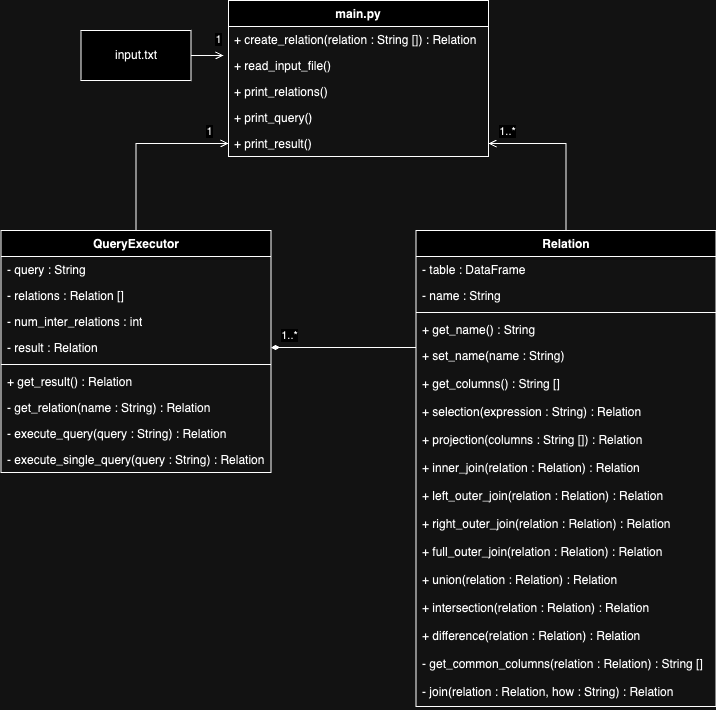

The diagram above was exported from draw.io. Its source (the exported page's mxGraphModel, read from the mxfile embedded in the PNG):
<mxGraphModel dx="1434" dy="786" grid="1" gridSize="10" guides="1" tooltips="1" connect="1" arrows="1" fold="1" page="1" pageScale="1" pageWidth="1169" pageHeight="827" math="0" shadow="0">
  <root>
    <mxCell id="0" />
    <mxCell id="1" parent="0" />
    <mxCell id="sCKAg0M7b5mtBjhn3f3I-1" value="input.txt" style="html=1;whiteSpace=wrap;" vertex="1" parent="1">
      <mxGeometry x="252.5" y="70" width="110" height="50" as="geometry" />
    </mxCell>
    <mxCell id="sCKAg0M7b5mtBjhn3f3I-2" value="main.py" style="swimlane;fontStyle=1;align=center;verticalAlign=top;childLayout=stackLayout;horizontal=1;startSize=26;horizontalStack=0;resizeParent=1;resizeParentMax=0;resizeLast=0;collapsible=1;marginBottom=0;whiteSpace=wrap;html=1;" vertex="1" parent="1">
      <mxGeometry x="400" y="40" width="260" height="156" as="geometry" />
    </mxCell>
    <mxCell id="sCKAg0M7b5mtBjhn3f3I-5" value="+ create_relation(relation : String []) : Relation" style="text;strokeColor=none;fillColor=none;align=left;verticalAlign=top;spacingLeft=4;spacingRight=4;overflow=hidden;rotatable=0;points=[[0,0.5],[1,0.5]];portConstraint=eastwest;whiteSpace=wrap;html=1;" vertex="1" parent="sCKAg0M7b5mtBjhn3f3I-2">
      <mxGeometry y="26" width="260" height="26" as="geometry" />
    </mxCell>
    <mxCell id="sCKAg0M7b5mtBjhn3f3I-6" value="+ read_input_file()" style="text;strokeColor=none;fillColor=none;align=left;verticalAlign=top;spacingLeft=4;spacingRight=4;overflow=hidden;rotatable=0;points=[[0,0.5],[1,0.5]];portConstraint=eastwest;whiteSpace=wrap;html=1;" vertex="1" parent="sCKAg0M7b5mtBjhn3f3I-2">
      <mxGeometry y="52" width="260" height="26" as="geometry" />
    </mxCell>
    <mxCell id="sCKAg0M7b5mtBjhn3f3I-7" value="+ print_relations()" style="text;strokeColor=none;fillColor=none;align=left;verticalAlign=top;spacingLeft=4;spacingRight=4;overflow=hidden;rotatable=0;points=[[0,0.5],[1,0.5]];portConstraint=eastwest;whiteSpace=wrap;html=1;" vertex="1" parent="sCKAg0M7b5mtBjhn3f3I-2">
      <mxGeometry y="78" width="260" height="26" as="geometry" />
    </mxCell>
    <mxCell id="sCKAg0M7b5mtBjhn3f3I-8" value="+ print_query()" style="text;strokeColor=none;fillColor=none;align=left;verticalAlign=top;spacingLeft=4;spacingRight=4;overflow=hidden;rotatable=0;points=[[0,0.5],[1,0.5]];portConstraint=eastwest;whiteSpace=wrap;html=1;" vertex="1" parent="sCKAg0M7b5mtBjhn3f3I-2">
      <mxGeometry y="104" width="260" height="26" as="geometry" />
    </mxCell>
    <mxCell id="sCKAg0M7b5mtBjhn3f3I-9" value="+ print_result()" style="text;strokeColor=none;fillColor=none;align=left;verticalAlign=top;spacingLeft=4;spacingRight=4;overflow=hidden;rotatable=0;points=[[0,0.5],[1,0.5]];portConstraint=eastwest;whiteSpace=wrap;html=1;" vertex="1" parent="sCKAg0M7b5mtBjhn3f3I-2">
      <mxGeometry y="130" width="260" height="26" as="geometry" />
    </mxCell>
    <mxCell id="sCKAg0M7b5mtBjhn3f3I-39" style="edgeStyle=orthogonalEdgeStyle;rounded=0;orthogonalLoop=1;jettySize=auto;html=1;exitX=0.5;exitY=0;exitDx=0;exitDy=0;entryX=0;entryY=0.5;entryDx=0;entryDy=0;endArrow=open;endFill=0;" edge="1" parent="1" source="sCKAg0M7b5mtBjhn3f3I-10" target="sCKAg0M7b5mtBjhn3f3I-9">
      <mxGeometry relative="1" as="geometry" />
    </mxCell>
    <mxCell id="sCKAg0M7b5mtBjhn3f3I-43" value="1" style="edgeLabel;html=1;align=center;verticalAlign=middle;resizable=0;points=[];" vertex="1" connectable="0" parent="sCKAg0M7b5mtBjhn3f3I-39">
      <mxGeometry x="0.688" y="-1" relative="1" as="geometry">
        <mxPoint x="9" y="-14" as="offset" />
      </mxGeometry>
    </mxCell>
    <mxCell id="sCKAg0M7b5mtBjhn3f3I-10" value="QueryExecutor" style="swimlane;fontStyle=1;align=center;verticalAlign=top;childLayout=stackLayout;horizontal=1;startSize=26;horizontalStack=0;resizeParent=1;resizeParentMax=0;resizeLast=0;collapsible=1;marginBottom=0;whiteSpace=wrap;html=1;" vertex="1" parent="1">
      <mxGeometry x="172.5" y="270" width="270" height="242" as="geometry" />
    </mxCell>
    <mxCell id="sCKAg0M7b5mtBjhn3f3I-11" value="- query : String" style="text;strokeColor=none;fillColor=none;align=left;verticalAlign=top;spacingLeft=4;spacingRight=4;overflow=hidden;rotatable=0;points=[[0,0.5],[1,0.5]];portConstraint=eastwest;whiteSpace=wrap;html=1;" vertex="1" parent="sCKAg0M7b5mtBjhn3f3I-10">
      <mxGeometry y="26" width="270" height="26" as="geometry" />
    </mxCell>
    <mxCell id="sCKAg0M7b5mtBjhn3f3I-14" value="- relations : Relation []" style="text;strokeColor=none;fillColor=none;align=left;verticalAlign=top;spacingLeft=4;spacingRight=4;overflow=hidden;rotatable=0;points=[[0,0.5],[1,0.5]];portConstraint=eastwest;whiteSpace=wrap;html=1;" vertex="1" parent="sCKAg0M7b5mtBjhn3f3I-10">
      <mxGeometry y="52" width="270" height="26" as="geometry" />
    </mxCell>
    <mxCell id="sCKAg0M7b5mtBjhn3f3I-15" value="- num_inter_relations : int" style="text;strokeColor=none;fillColor=none;align=left;verticalAlign=top;spacingLeft=4;spacingRight=4;overflow=hidden;rotatable=0;points=[[0,0.5],[1,0.5]];portConstraint=eastwest;whiteSpace=wrap;html=1;" vertex="1" parent="sCKAg0M7b5mtBjhn3f3I-10">
      <mxGeometry y="78" width="270" height="26" as="geometry" />
    </mxCell>
    <mxCell id="sCKAg0M7b5mtBjhn3f3I-16" value="- result : Relation" style="text;strokeColor=none;fillColor=none;align=left;verticalAlign=top;spacingLeft=4;spacingRight=4;overflow=hidden;rotatable=0;points=[[0,0.5],[1,0.5]];portConstraint=eastwest;whiteSpace=wrap;html=1;" vertex="1" parent="sCKAg0M7b5mtBjhn3f3I-10">
      <mxGeometry y="104" width="270" height="26" as="geometry" />
    </mxCell>
    <mxCell id="sCKAg0M7b5mtBjhn3f3I-12" value="" style="line;strokeWidth=1;fillColor=none;align=left;verticalAlign=middle;spacingTop=-1;spacingLeft=3;spacingRight=3;rotatable=0;labelPosition=right;points=[];portConstraint=eastwest;strokeColor=inherit;" vertex="1" parent="sCKAg0M7b5mtBjhn3f3I-10">
      <mxGeometry y="130" width="270" height="8" as="geometry" />
    </mxCell>
    <mxCell id="sCKAg0M7b5mtBjhn3f3I-13" value="+ get_result() : Relation" style="text;strokeColor=none;fillColor=none;align=left;verticalAlign=top;spacingLeft=4;spacingRight=4;overflow=hidden;rotatable=0;points=[[0,0.5],[1,0.5]];portConstraint=eastwest;whiteSpace=wrap;html=1;" vertex="1" parent="sCKAg0M7b5mtBjhn3f3I-10">
      <mxGeometry y="138" width="270" height="26" as="geometry" />
    </mxCell>
    <mxCell id="sCKAg0M7b5mtBjhn3f3I-17" value="- get_relation(name : String) : Relation" style="text;strokeColor=none;fillColor=none;align=left;verticalAlign=top;spacingLeft=4;spacingRight=4;overflow=hidden;rotatable=0;points=[[0,0.5],[1,0.5]];portConstraint=eastwest;whiteSpace=wrap;html=1;" vertex="1" parent="sCKAg0M7b5mtBjhn3f3I-10">
      <mxGeometry y="164" width="270" height="26" as="geometry" />
    </mxCell>
    <mxCell id="sCKAg0M7b5mtBjhn3f3I-18" value="- execute_query(query : String) : Relation" style="text;strokeColor=none;fillColor=none;align=left;verticalAlign=top;spacingLeft=4;spacingRight=4;overflow=hidden;rotatable=0;points=[[0,0.5],[1,0.5]];portConstraint=eastwest;whiteSpace=wrap;html=1;" vertex="1" parent="sCKAg0M7b5mtBjhn3f3I-10">
      <mxGeometry y="190" width="270" height="26" as="geometry" />
    </mxCell>
    <mxCell id="sCKAg0M7b5mtBjhn3f3I-19" value="- execute_single_query(query : String) : Relation" style="text;strokeColor=none;fillColor=none;align=left;verticalAlign=top;spacingLeft=4;spacingRight=4;overflow=hidden;rotatable=0;points=[[0,0.5],[1,0.5]];portConstraint=eastwest;whiteSpace=wrap;html=1;" vertex="1" parent="sCKAg0M7b5mtBjhn3f3I-10">
      <mxGeometry y="216" width="270" height="26" as="geometry" />
    </mxCell>
    <mxCell id="sCKAg0M7b5mtBjhn3f3I-40" style="edgeStyle=orthogonalEdgeStyle;rounded=0;orthogonalLoop=1;jettySize=auto;html=1;exitX=0.5;exitY=0;exitDx=0;exitDy=0;entryX=1;entryY=0.5;entryDx=0;entryDy=0;endArrow=open;endFill=0;" edge="1" parent="1" source="sCKAg0M7b5mtBjhn3f3I-20" target="sCKAg0M7b5mtBjhn3f3I-9">
      <mxGeometry relative="1" as="geometry" />
    </mxCell>
    <mxCell id="sCKAg0M7b5mtBjhn3f3I-44" value="1..*" style="edgeLabel;html=1;align=center;verticalAlign=middle;resizable=0;points=[];" vertex="1" connectable="0" parent="sCKAg0M7b5mtBjhn3f3I-40">
      <mxGeometry x="0.7812" y="-1" relative="1" as="geometry">
        <mxPoint x="1" y="-12" as="offset" />
      </mxGeometry>
    </mxCell>
    <mxCell id="sCKAg0M7b5mtBjhn3f3I-20" value="Relation" style="swimlane;fontStyle=1;align=center;verticalAlign=top;childLayout=stackLayout;horizontal=1;startSize=26;horizontalStack=0;resizeParent=1;resizeParentMax=0;resizeLast=0;collapsible=1;marginBottom=0;whiteSpace=wrap;html=1;" vertex="1" parent="1">
      <mxGeometry x="587.5" y="270" width="300" height="476" as="geometry" />
    </mxCell>
    <mxCell id="sCKAg0M7b5mtBjhn3f3I-21" value="- table : DataFrame" style="text;strokeColor=none;fillColor=none;align=left;verticalAlign=top;spacingLeft=4;spacingRight=4;overflow=hidden;rotatable=0;points=[[0,0.5],[1,0.5]];portConstraint=eastwest;whiteSpace=wrap;html=1;" vertex="1" parent="sCKAg0M7b5mtBjhn3f3I-20">
      <mxGeometry y="26" width="300" height="26" as="geometry" />
    </mxCell>
    <mxCell id="sCKAg0M7b5mtBjhn3f3I-24" value="- name : String" style="text;strokeColor=none;fillColor=none;align=left;verticalAlign=top;spacingLeft=4;spacingRight=4;overflow=hidden;rotatable=0;points=[[0,0.5],[1,0.5]];portConstraint=eastwest;whiteSpace=wrap;html=1;" vertex="1" parent="sCKAg0M7b5mtBjhn3f3I-20">
      <mxGeometry y="52" width="300" height="26" as="geometry" />
    </mxCell>
    <mxCell id="sCKAg0M7b5mtBjhn3f3I-22" value="" style="line;strokeWidth=1;fillColor=none;align=left;verticalAlign=middle;spacingTop=-1;spacingLeft=3;spacingRight=3;rotatable=0;labelPosition=right;points=[];portConstraint=eastwest;strokeColor=inherit;" vertex="1" parent="sCKAg0M7b5mtBjhn3f3I-20">
      <mxGeometry y="78" width="300" height="8" as="geometry" />
    </mxCell>
    <mxCell id="sCKAg0M7b5mtBjhn3f3I-23" value="+ get_name() : String" style="text;strokeColor=none;fillColor=none;align=left;verticalAlign=top;spacingLeft=4;spacingRight=4;overflow=hidden;rotatable=0;points=[[0,0.5],[1,0.5]];portConstraint=eastwest;whiteSpace=wrap;html=1;" vertex="1" parent="sCKAg0M7b5mtBjhn3f3I-20">
      <mxGeometry y="86" width="300" height="26" as="geometry" />
    </mxCell>
    <mxCell id="sCKAg0M7b5mtBjhn3f3I-25" value="+ set_name(name : String)" style="text;strokeColor=none;fillColor=none;align=left;verticalAlign=top;spacingLeft=4;spacingRight=4;overflow=hidden;rotatable=0;points=[[0,0.5],[1,0.5]];portConstraint=eastwest;whiteSpace=wrap;html=1;" vertex="1" parent="sCKAg0M7b5mtBjhn3f3I-20">
      <mxGeometry y="112" width="300" height="28" as="geometry" />
    </mxCell>
    <mxCell id="sCKAg0M7b5mtBjhn3f3I-26" value="+ get_columns() : String []" style="text;strokeColor=none;fillColor=none;align=left;verticalAlign=top;spacingLeft=4;spacingRight=4;overflow=hidden;rotatable=0;points=[[0,0.5],[1,0.5]];portConstraint=eastwest;whiteSpace=wrap;html=1;" vertex="1" parent="sCKAg0M7b5mtBjhn3f3I-20">
      <mxGeometry y="140" width="300" height="28" as="geometry" />
    </mxCell>
    <mxCell id="sCKAg0M7b5mtBjhn3f3I-27" value="+ selection(expression : String) : Relation" style="text;strokeColor=none;fillColor=none;align=left;verticalAlign=top;spacingLeft=4;spacingRight=4;overflow=hidden;rotatable=0;points=[[0,0.5],[1,0.5]];portConstraint=eastwest;whiteSpace=wrap;html=1;" vertex="1" parent="sCKAg0M7b5mtBjhn3f3I-20">
      <mxGeometry y="168" width="300" height="28" as="geometry" />
    </mxCell>
    <mxCell id="sCKAg0M7b5mtBjhn3f3I-28" value="+ projection(columns : String []) : Relation" style="text;strokeColor=none;fillColor=none;align=left;verticalAlign=top;spacingLeft=4;spacingRight=4;overflow=hidden;rotatable=0;points=[[0,0.5],[1,0.5]];portConstraint=eastwest;whiteSpace=wrap;html=1;" vertex="1" parent="sCKAg0M7b5mtBjhn3f3I-20">
      <mxGeometry y="196" width="300" height="28" as="geometry" />
    </mxCell>
    <mxCell id="sCKAg0M7b5mtBjhn3f3I-29" value="+ inner_join(relation : Relation) : Relation" style="text;strokeColor=none;fillColor=none;align=left;verticalAlign=top;spacingLeft=4;spacingRight=4;overflow=hidden;rotatable=0;points=[[0,0.5],[1,0.5]];portConstraint=eastwest;whiteSpace=wrap;html=1;" vertex="1" parent="sCKAg0M7b5mtBjhn3f3I-20">
      <mxGeometry y="224" width="300" height="28" as="geometry" />
    </mxCell>
    <mxCell id="sCKAg0M7b5mtBjhn3f3I-30" value="+ left_outer_join(relation : Relation) : Relation" style="text;strokeColor=none;fillColor=none;align=left;verticalAlign=top;spacingLeft=4;spacingRight=4;overflow=hidden;rotatable=0;points=[[0,0.5],[1,0.5]];portConstraint=eastwest;whiteSpace=wrap;html=1;" vertex="1" parent="sCKAg0M7b5mtBjhn3f3I-20">
      <mxGeometry y="252" width="300" height="28" as="geometry" />
    </mxCell>
    <mxCell id="sCKAg0M7b5mtBjhn3f3I-31" value="+ right_outer_join(relation : Relation) : Relation" style="text;strokeColor=none;fillColor=none;align=left;verticalAlign=top;spacingLeft=4;spacingRight=4;overflow=hidden;rotatable=0;points=[[0,0.5],[1,0.5]];portConstraint=eastwest;whiteSpace=wrap;html=1;" vertex="1" parent="sCKAg0M7b5mtBjhn3f3I-20">
      <mxGeometry y="280" width="300" height="28" as="geometry" />
    </mxCell>
    <mxCell id="sCKAg0M7b5mtBjhn3f3I-32" value="+ full_outer_join(relation : Relation) : Relation" style="text;strokeColor=none;fillColor=none;align=left;verticalAlign=top;spacingLeft=4;spacingRight=4;overflow=hidden;rotatable=0;points=[[0,0.5],[1,0.5]];portConstraint=eastwest;whiteSpace=wrap;html=1;" vertex="1" parent="sCKAg0M7b5mtBjhn3f3I-20">
      <mxGeometry y="308" width="300" height="28" as="geometry" />
    </mxCell>
    <mxCell id="sCKAg0M7b5mtBjhn3f3I-33" value="+ union(relation : Relation) : Relation" style="text;strokeColor=none;fillColor=none;align=left;verticalAlign=top;spacingLeft=4;spacingRight=4;overflow=hidden;rotatable=0;points=[[0,0.5],[1,0.5]];portConstraint=eastwest;whiteSpace=wrap;html=1;" vertex="1" parent="sCKAg0M7b5mtBjhn3f3I-20">
      <mxGeometry y="336" width="300" height="28" as="geometry" />
    </mxCell>
    <mxCell id="sCKAg0M7b5mtBjhn3f3I-35" value="+ intersection(relation : Relation) : Relation" style="text;strokeColor=none;fillColor=none;align=left;verticalAlign=top;spacingLeft=4;spacingRight=4;overflow=hidden;rotatable=0;points=[[0,0.5],[1,0.5]];portConstraint=eastwest;whiteSpace=wrap;html=1;" vertex="1" parent="sCKAg0M7b5mtBjhn3f3I-20">
      <mxGeometry y="364" width="300" height="28" as="geometry" />
    </mxCell>
    <mxCell id="sCKAg0M7b5mtBjhn3f3I-36" value="+ difference(relation : Relation) : Relation" style="text;strokeColor=none;fillColor=none;align=left;verticalAlign=top;spacingLeft=4;spacingRight=4;overflow=hidden;rotatable=0;points=[[0,0.5],[1,0.5]];portConstraint=eastwest;whiteSpace=wrap;html=1;" vertex="1" parent="sCKAg0M7b5mtBjhn3f3I-20">
      <mxGeometry y="392" width="300" height="28" as="geometry" />
    </mxCell>
    <mxCell id="sCKAg0M7b5mtBjhn3f3I-37" value="- get_common_columns(relation : Relation) : String []" style="text;strokeColor=none;fillColor=none;align=left;verticalAlign=top;spacingLeft=4;spacingRight=4;overflow=hidden;rotatable=0;points=[[0,0.5],[1,0.5]];portConstraint=eastwest;whiteSpace=wrap;html=1;" vertex="1" parent="sCKAg0M7b5mtBjhn3f3I-20">
      <mxGeometry y="420" width="300" height="28" as="geometry" />
    </mxCell>
    <mxCell id="sCKAg0M7b5mtBjhn3f3I-38" value="- join(relation : Relation, how : String) : Relation" style="text;strokeColor=none;fillColor=none;align=left;verticalAlign=top;spacingLeft=4;spacingRight=4;overflow=hidden;rotatable=0;points=[[0,0.5],[1,0.5]];portConstraint=eastwest;whiteSpace=wrap;html=1;" vertex="1" parent="sCKAg0M7b5mtBjhn3f3I-20">
      <mxGeometry y="448" width="300" height="28" as="geometry" />
    </mxCell>
    <mxCell id="sCKAg0M7b5mtBjhn3f3I-41" style="edgeStyle=orthogonalEdgeStyle;rounded=0;orthogonalLoop=1;jettySize=auto;html=1;exitX=1;exitY=0.5;exitDx=0;exitDy=0;entryX=0.002;entryY=0.179;entryDx=0;entryDy=0;entryPerimeter=0;endArrow=none;endFill=0;startArrow=diamondThin;startFill=1;" edge="1" parent="1" source="sCKAg0M7b5mtBjhn3f3I-16" target="sCKAg0M7b5mtBjhn3f3I-25">
      <mxGeometry relative="1" as="geometry" />
    </mxCell>
    <mxCell id="sCKAg0M7b5mtBjhn3f3I-42" value="1..*" style="edgeLabel;html=1;align=center;verticalAlign=middle;resizable=0;points=[];" vertex="1" connectable="0" parent="sCKAg0M7b5mtBjhn3f3I-41">
      <mxGeometry x="-0.7184" y="-3" relative="1" as="geometry">
        <mxPoint x="-3" y="-16" as="offset" />
      </mxGeometry>
    </mxCell>
    <mxCell id="sCKAg0M7b5mtBjhn3f3I-47" style="edgeStyle=orthogonalEdgeStyle;rounded=0;orthogonalLoop=1;jettySize=auto;html=1;exitX=1;exitY=0.5;exitDx=0;exitDy=0;entryX=-0.019;entryY=0.115;entryDx=0;entryDy=0;entryPerimeter=0;endArrow=open;endFill=0;" edge="1" parent="1" source="sCKAg0M7b5mtBjhn3f3I-1" target="sCKAg0M7b5mtBjhn3f3I-6">
      <mxGeometry relative="1" as="geometry" />
    </mxCell>
    <mxCell id="sCKAg0M7b5mtBjhn3f3I-48" value="1" style="edgeLabel;html=1;align=center;verticalAlign=middle;resizable=0;points=[];" vertex="1" connectable="0" parent="sCKAg0M7b5mtBjhn3f3I-47">
      <mxGeometry x="0.6279" y="5" relative="1" as="geometry">
        <mxPoint y="-11" as="offset" />
      </mxGeometry>
    </mxCell>
  </root>
</mxGraphModel>